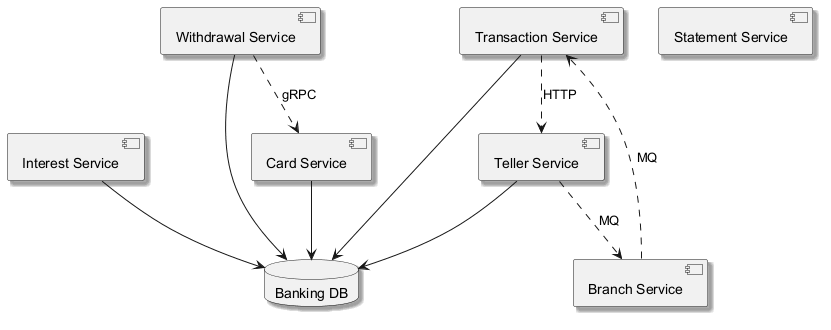

The diagram above was rendered by PlantUML. Its source (embedded in the PNG):
@startuml
skinparam backgroundColor #FFFFFF
skinparam classBackgroundColor #F1F8E9
skinparam classBorderColor #33691E
skinparam shadowing true
component "Interest Service" as C_InterestService
component "Statement Service" as C_StatementService
component "Withdrawal Service" as C_WithdrawalService
component "Card Service" as C_CardService
component "Transaction Service" as C_TransactionService
component "Teller Service" as C_TellerService
component "Branch Service" as C_BranchService
database "Banking DB" as DB_banking
C_InterestService --> DB_banking
C_WithdrawalService --> DB_banking
C_CardService --> DB_banking
C_TransactionService --> DB_banking
C_TellerService --> DB_banking
C_TellerService ..> C_BranchService : MQ
C_BranchService ..> C_TransactionService : MQ
C_WithdrawalService ..> C_CardService : gRPC
C_TransactionService ..> C_TellerService : HTTP
@enduml